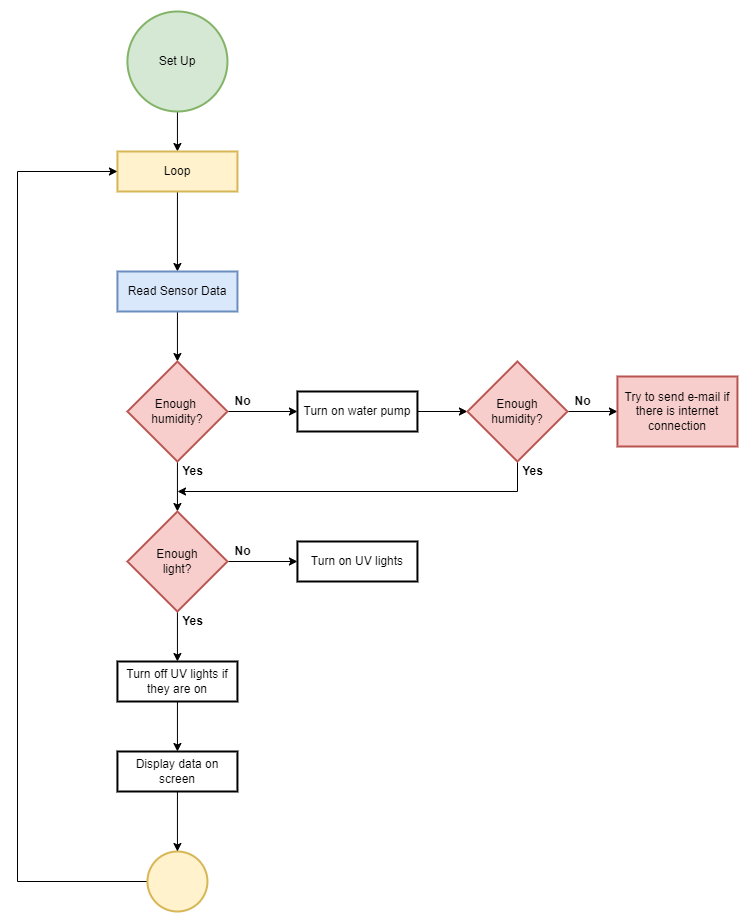

The diagram above was exported from draw.io. Its source (the exported page's mxGraphModel, read from the mxfile embedded in the PNG):
<mxGraphModel dx="1112" dy="3116" grid="1" gridSize="10" guides="1" tooltips="1" connect="1" arrows="1" fold="1" page="1" pageScale="1" pageWidth="850" pageHeight="1100" background="#FFFFFF" math="0" shadow="0">
  <root>
    <mxCell id="0" />
    <mxCell id="1" parent="0" />
    <mxCell id="9ArPINkrpRNpL_54nrKM-29" value="" style="edgeStyle=orthogonalEdgeStyle;rounded=0;orthogonalLoop=1;jettySize=auto;html=1;fontFamily=Helvetica;fontSize=12;fontColor=default;" parent="1" source="9ArPINkrpRNpL_54nrKM-2" target="9ArPINkrpRNpL_54nrKM-28" edge="1">
      <mxGeometry relative="1" as="geometry" />
    </mxCell>
    <mxCell id="9ArPINkrpRNpL_54nrKM-2" value="Set Up" style="strokeWidth=2;html=1;shape=mxgraph.flowchart.start_2;whiteSpace=wrap;fillColor=#d5e8d4;strokeColor=#82b366;shadow=0;rounded=0;" parent="1" vertex="1">
      <mxGeometry x="169.94" y="20" width="100" height="100" as="geometry" />
    </mxCell>
    <mxCell id="9ArPINkrpRNpL_54nrKM-33" value="" style="edgeStyle=orthogonalEdgeStyle;rounded=0;orthogonalLoop=1;jettySize=auto;html=1;fontFamily=Helvetica;fontSize=12;fontColor=default;" parent="1" source="9ArPINkrpRNpL_54nrKM-28" target="9ArPINkrpRNpL_54nrKM-32" edge="1">
      <mxGeometry relative="1" as="geometry" />
    </mxCell>
    <mxCell id="9ArPINkrpRNpL_54nrKM-28" value="Loop" style="whiteSpace=wrap;html=1;strokeWidth=2;shadow=0;fillColor=#fff2cc;strokeColor=#d6b656;rounded=0;" parent="1" vertex="1">
      <mxGeometry x="159.94" y="160" width="120" height="40" as="geometry" />
    </mxCell>
    <mxCell id="9ArPINkrpRNpL_54nrKM-35" value="" style="edgeStyle=orthogonalEdgeStyle;rounded=0;orthogonalLoop=1;jettySize=auto;html=1;fontFamily=Helvetica;fontSize=12;fontColor=default;entryX=0.5;entryY=0;entryDx=0;entryDy=0;entryPerimeter=0;" parent="1" source="9ArPINkrpRNpL_54nrKM-32" target="9ArPINkrpRNpL_54nrKM-40" edge="1">
      <mxGeometry relative="1" as="geometry">
        <mxPoint x="219.9400000000001" y="360" as="targetPoint" />
      </mxGeometry>
    </mxCell>
    <mxCell id="9ArPINkrpRNpL_54nrKM-32" value="Read Sensor Data" style="whiteSpace=wrap;html=1;strokeWidth=2;shadow=0;fillColor=#dae8fc;strokeColor=#6c8ebf;rounded=0;" parent="1" vertex="1">
      <mxGeometry x="159.94" y="280" width="120" height="40" as="geometry" />
    </mxCell>
    <mxCell id="9ArPINkrpRNpL_54nrKM-38" value="" style="edgeStyle=orthogonalEdgeStyle;rounded=0;orthogonalLoop=1;jettySize=auto;html=1;entryX=0;entryY=0.5;entryDx=0;entryDy=0;" parent="1" source="9ArPINkrpRNpL_54nrKM-40" target="9ArPINkrpRNpL_54nrKM-42" edge="1">
      <mxGeometry relative="1" as="geometry">
        <mxPoint x="339.94" y="420" as="targetPoint" />
      </mxGeometry>
    </mxCell>
    <mxCell id="9ArPINkrpRNpL_54nrKM-39" value="" style="edgeStyle=orthogonalEdgeStyle;rounded=0;orthogonalLoop=1;jettySize=auto;html=1;fontFamily=Helvetica;fontSize=12;fontColor=default;entryX=0.5;entryY=0;entryDx=0;entryDy=0;entryPerimeter=0;" parent="1" source="9ArPINkrpRNpL_54nrKM-40" target="9ArPINkrpRNpL_54nrKM-47" edge="1">
      <mxGeometry relative="1" as="geometry">
        <mxPoint x="219.9400000000001" y="530.0000000000001" as="targetPoint" />
      </mxGeometry>
    </mxCell>
    <mxCell id="9ArPINkrpRNpL_54nrKM-40" value="Enough&amp;nbsp; humidity?" style="strokeWidth=2;html=1;shape=mxgraph.flowchart.decision;whiteSpace=wrap;fillColor=#f8cecc;strokeColor=#b85450;rounded=0;" parent="1" vertex="1">
      <mxGeometry x="169.94" y="370" width="100" height="100" as="geometry" />
    </mxCell>
    <mxCell id="9ArPINkrpRNpL_54nrKM-41" value="Yes" style="text;strokeColor=none;fillColor=none;html=1;fontSize=12;fontStyle=1;verticalAlign=middle;align=center;fontFamily=Helvetica;fontColor=default;rounded=0;" parent="1" vertex="1">
      <mxGeometry x="219.94" y="470" width="30" height="20" as="geometry" />
    </mxCell>
    <mxCell id="9ArPINkrpRNpL_54nrKM-60" value="" style="edgeStyle=orthogonalEdgeStyle;rounded=0;orthogonalLoop=1;jettySize=auto;html=1;fontFamily=Helvetica;fontSize=12;fontColor=default;" parent="1" source="9ArPINkrpRNpL_54nrKM-42" target="9ArPINkrpRNpL_54nrKM-59" edge="1">
      <mxGeometry relative="1" as="geometry" />
    </mxCell>
    <mxCell id="9ArPINkrpRNpL_54nrKM-42" value="Turn on water pump" style="whiteSpace=wrap;html=1;strokeWidth=2;rounded=0;" parent="1" vertex="1">
      <mxGeometry x="339.94" y="400" width="120" height="40" as="geometry" />
    </mxCell>
    <mxCell id="9ArPINkrpRNpL_54nrKM-43" value="No" style="text;strokeColor=none;fillColor=none;html=1;fontSize=12;fontStyle=1;verticalAlign=middle;align=center;fontFamily=Helvetica;fontColor=default;rounded=0;" parent="1" vertex="1">
      <mxGeometry x="269.94" y="400" width="30" height="20" as="geometry" />
    </mxCell>
    <mxCell id="9ArPINkrpRNpL_54nrKM-45" value="" style="edgeStyle=orthogonalEdgeStyle;rounded=0;orthogonalLoop=1;jettySize=auto;html=1;entryX=0;entryY=0.5;entryDx=0;entryDy=0;" parent="1" source="9ArPINkrpRNpL_54nrKM-47" target="9ArPINkrpRNpL_54nrKM-49" edge="1">
      <mxGeometry relative="1" as="geometry">
        <mxPoint x="339.94" y="570" as="targetPoint" />
      </mxGeometry>
    </mxCell>
    <mxCell id="9ArPINkrpRNpL_54nrKM-46" value="" style="edgeStyle=orthogonalEdgeStyle;rounded=0;orthogonalLoop=1;jettySize=auto;html=1;fontFamily=Helvetica;fontSize=12;fontColor=default;" parent="1" source="9ArPINkrpRNpL_54nrKM-47" target="9ArPINkrpRNpL_54nrKM-51" edge="1">
      <mxGeometry relative="1" as="geometry" />
    </mxCell>
    <mxCell id="9ArPINkrpRNpL_54nrKM-47" value="Enough &lt;br&gt;light?" style="strokeWidth=2;html=1;shape=mxgraph.flowchart.decision;whiteSpace=wrap;fillColor=#f8cecc;strokeColor=#b85450;rounded=0;" parent="1" vertex="1">
      <mxGeometry x="169.94" y="520" width="100" height="100" as="geometry" />
    </mxCell>
    <mxCell id="9ArPINkrpRNpL_54nrKM-48" value="Yes" style="text;strokeColor=none;fillColor=none;html=1;fontSize=12;fontStyle=1;verticalAlign=middle;align=center;fontFamily=Helvetica;fontColor=default;rounded=0;" parent="1" vertex="1">
      <mxGeometry x="219.94" y="620" width="30" height="20" as="geometry" />
    </mxCell>
    <mxCell id="9ArPINkrpRNpL_54nrKM-49" value="Turn on UV lights" style="whiteSpace=wrap;html=1;strokeWidth=2;rounded=0;" parent="1" vertex="1">
      <mxGeometry x="339.94" y="550" width="120" height="40" as="geometry" />
    </mxCell>
    <mxCell id="9ArPINkrpRNpL_54nrKM-50" value="No" style="text;strokeColor=none;fillColor=none;html=1;fontSize=12;fontStyle=1;verticalAlign=middle;align=center;fontFamily=Helvetica;fontColor=default;rounded=0;" parent="1" vertex="1">
      <mxGeometry x="269.94" y="550" width="30" height="20" as="geometry" />
    </mxCell>
    <mxCell id="9ArPINkrpRNpL_54nrKM-73" style="edgeStyle=orthogonalEdgeStyle;rounded=0;orthogonalLoop=1;jettySize=auto;html=1;entryX=0;entryY=0.5;entryDx=0;entryDy=0;fontFamily=Helvetica;fontSize=12;fontColor=default;exitX=0;exitY=0.5;exitDx=0;exitDy=0;" parent="1" source="9ArPINkrpRNpL_54nrKM-76" target="9ArPINkrpRNpL_54nrKM-28" edge="1">
      <mxGeometry relative="1" as="geometry">
        <mxPoint x="29.939999999999998" y="790" as="sourcePoint" />
        <Array as="points">
          <mxPoint x="190" y="890" />
          <mxPoint x="60" y="890" />
          <mxPoint x="60" y="180" />
        </Array>
      </mxGeometry>
    </mxCell>
    <mxCell id="9ArPINkrpRNpL_54nrKM-77" value="" style="edgeStyle=orthogonalEdgeStyle;rounded=0;orthogonalLoop=1;jettySize=auto;html=1;fontFamily=Helvetica;fontSize=12;fontColor=default;entryX=0.5;entryY=0;entryDx=0;entryDy=0;" parent="1" source="9ArPINkrpRNpL_54nrKM-51" target="hLvLNGA58Nye9cfG1RL5-9" edge="1">
      <mxGeometry relative="1" as="geometry">
        <Array as="points" />
      </mxGeometry>
    </mxCell>
    <mxCell id="9ArPINkrpRNpL_54nrKM-51" value="Turn off UV lights if they are on" style="whiteSpace=wrap;html=1;strokeWidth=2;rounded=0;" parent="1" vertex="1">
      <mxGeometry x="159.94" y="670" width="120" height="40" as="geometry" />
    </mxCell>
    <mxCell id="9ArPINkrpRNpL_54nrKM-62" value="" style="edgeStyle=orthogonalEdgeStyle;rounded=0;orthogonalLoop=1;jettySize=auto;html=1;fontFamily=Helvetica;fontSize=12;fontColor=default;" parent="1" source="9ArPINkrpRNpL_54nrKM-59" edge="1">
      <mxGeometry relative="1" as="geometry">
        <mxPoint x="659.94" y="420" as="targetPoint" />
      </mxGeometry>
    </mxCell>
    <mxCell id="9ArPINkrpRNpL_54nrKM-64" style="edgeStyle=orthogonalEdgeStyle;rounded=0;orthogonalLoop=1;jettySize=auto;html=1;fontFamily=Helvetica;fontSize=12;fontColor=default;" parent="1" source="9ArPINkrpRNpL_54nrKM-59" edge="1">
      <mxGeometry relative="1" as="geometry">
        <mxPoint x="219.94" y="500" as="targetPoint" />
        <Array as="points">
          <mxPoint x="559.94" y="500" />
          <mxPoint x="219.94" y="500" />
        </Array>
      </mxGeometry>
    </mxCell>
    <mxCell id="9ArPINkrpRNpL_54nrKM-59" value="Enough &lt;br&gt;humidity?" style="rhombus;whiteSpace=wrap;html=1;strokeWidth=2;fillColor=#f8cecc;strokeColor=#b85450;rounded=0;" parent="1" vertex="1">
      <mxGeometry x="509.94" y="370" width="100" height="100" as="geometry" />
    </mxCell>
    <mxCell id="9ArPINkrpRNpL_54nrKM-63" value="No" style="text;strokeColor=none;fillColor=none;html=1;fontSize=12;fontStyle=1;verticalAlign=middle;align=center;fontFamily=Helvetica;fontColor=default;rounded=0;" parent="1" vertex="1">
      <mxGeometry x="609.94" y="400" width="30" height="20" as="geometry" />
    </mxCell>
    <mxCell id="9ArPINkrpRNpL_54nrKM-65" value="Yes" style="text;strokeColor=none;fillColor=none;html=1;fontSize=12;fontStyle=1;verticalAlign=middle;align=center;fontFamily=Helvetica;fontColor=default;rounded=0;" parent="1" vertex="1">
      <mxGeometry x="559.94" y="470" width="30" height="20" as="geometry" />
    </mxCell>
    <mxCell id="9ArPINkrpRNpL_54nrKM-68" value="Try to send e-mail if there is internet connection" style="whiteSpace=wrap;html=1;strokeWidth=2;fillColor=#f8cecc;strokeColor=#b85450;rounded=0;" parent="1" vertex="1">
      <mxGeometry x="659.94" y="385" width="120" height="70" as="geometry" />
    </mxCell>
    <mxCell id="9ArPINkrpRNpL_54nrKM-76" value="" style="ellipse;whiteSpace=wrap;html=1;strokeWidth=2;fillColor=#fff2cc;strokeColor=#d6b656;rounded=0;" parent="1" vertex="1">
      <mxGeometry x="189.94" y="860" width="60" height="60" as="geometry" />
    </mxCell>
    <mxCell id="hLvLNGA58Nye9cfG1RL5-10" value="" style="edgeStyle=orthogonalEdgeStyle;rounded=0;orthogonalLoop=1;jettySize=auto;html=1;" parent="1" source="hLvLNGA58Nye9cfG1RL5-9" target="9ArPINkrpRNpL_54nrKM-76" edge="1">
      <mxGeometry relative="1" as="geometry" />
    </mxCell>
    <mxCell id="hLvLNGA58Nye9cfG1RL5-9" value="Display data on screen" style="whiteSpace=wrap;html=1;strokeWidth=2;rounded=0;" parent="1" vertex="1">
      <mxGeometry x="159.94" y="760" width="120" height="40" as="geometry" />
    </mxCell>
  </root>
</mxGraphModel>